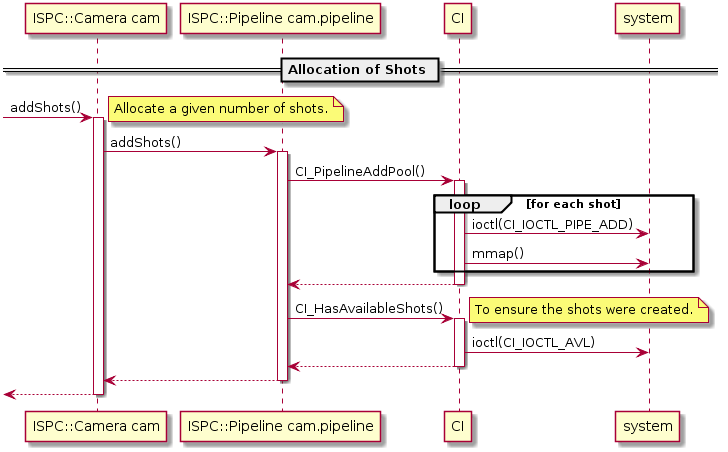

The diagram above was rendered by PlantUML. Its source (embedded in the PNG):
@startuml

participant "ISPC::Camera cam" as cam
participant "ISPC::Pipeline cam.pipeline" as pipeline
participant CI
participant system

== Allocation of Shots ==

[-> cam : addShots()
activate cam

note right
    Allocate a given number of shots.
end note

cam -> pipeline : addShots()
    activate pipeline

    pipeline -> CI : CI_PipelineAddPool()
        activate CI

        loop for each shot

            CI -> system : ioctl(CI_IOCTL_PIPE_ADD)
            CI -> system : mmap()

        end

        pipeline <-- CI
        deactivate CI

    pipeline -> CI : CI_HasAvailableShots()
        activate CI

        note right
            To ensure the shots were created.
        end note

        CI -> system : ioctl(CI_IOCTL_AVL)

        pipeline <-- CI
        deactivate CI

    cam <-- pipeline
    deactivate pipeline

[<-- cam
deactivate cam

@enduml